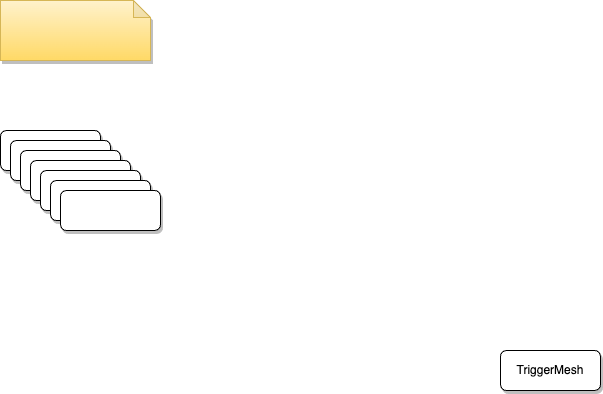

The diagram above was exported from draw.io. Its source (the exported page's mxGraphModel, read from the mxfile embedded in the PNG):
<mxGraphModel dx="1114" dy="780" grid="1" gridSize="10" guides="1" tooltips="1" connect="1" arrows="1" fold="1" page="1" pageScale="1" pageWidth="1700" pageHeight="1100" math="0" shadow="0">
  <root>
    <mxCell id="0" />
    <mxCell id="1" parent="0" />
    <mxCell id="-VtRJt51Qq5ihGKDbNcQ-1" value="" style="shape=note;whiteSpace=wrap;html=1;backgroundOutline=1;darkOpacity=0.05;size=17;fillColor=#fff2cc;strokeColor=#d6b656;rounded=1;shadow=1;fontSize=14;gradientColor=#ffd966;" vertex="1" parent="1">
      <mxGeometry x="60" y="90" width="150" height="60" as="geometry" />
    </mxCell>
    <mxCell id="-VtRJt51Qq5ihGKDbNcQ-2" value="&amp;nbsp;" style="rounded=1;whiteSpace=wrap;html=1;shadow=1;" vertex="1" parent="1">
      <mxGeometry x="60" y="220" width="100" height="40" as="geometry" />
    </mxCell>
    <mxCell id="-VtRJt51Qq5ihGKDbNcQ-3" value="&amp;nbsp;" style="rounded=1;whiteSpace=wrap;html=1;shadow=1;" vertex="1" parent="1">
      <mxGeometry x="70" y="230" width="100" height="40" as="geometry" />
    </mxCell>
    <mxCell id="-VtRJt51Qq5ihGKDbNcQ-4" value="&amp;nbsp;" style="rounded=1;whiteSpace=wrap;html=1;shadow=1;" vertex="1" parent="1">
      <mxGeometry x="80" y="240" width="100" height="40" as="geometry" />
    </mxCell>
    <mxCell id="-VtRJt51Qq5ihGKDbNcQ-5" value="&amp;nbsp;" style="rounded=1;whiteSpace=wrap;html=1;shadow=1;" vertex="1" parent="1">
      <mxGeometry x="90" y="250" width="100" height="40" as="geometry" />
    </mxCell>
    <mxCell id="-VtRJt51Qq5ihGKDbNcQ-6" value="&amp;nbsp;" style="rounded=1;whiteSpace=wrap;html=1;shadow=1;" vertex="1" parent="1">
      <mxGeometry x="100" y="260" width="100" height="40" as="geometry" />
    </mxCell>
    <mxCell id="-VtRJt51Qq5ihGKDbNcQ-7" value="&amp;nbsp;" style="rounded=1;whiteSpace=wrap;html=1;shadow=1;" vertex="1" parent="1">
      <mxGeometry x="110" y="270" width="100" height="40" as="geometry" />
    </mxCell>
    <mxCell id="-VtRJt51Qq5ihGKDbNcQ-8" value="&amp;nbsp;" style="rounded=1;whiteSpace=wrap;html=1;shadow=1;" vertex="1" parent="1">
      <mxGeometry x="120" y="280" width="100" height="40" as="geometry" />
    </mxCell>
    <mxCell id="-VtRJt51Qq5ihGKDbNcQ-9" value="TriggerMesh" style="rounded=1;whiteSpace=wrap;html=1;shadow=1;" vertex="1" parent="1">
      <mxGeometry x="560" y="440" width="100" height="40" as="geometry" />
    </mxCell>
  </root>
</mxGraphModel>